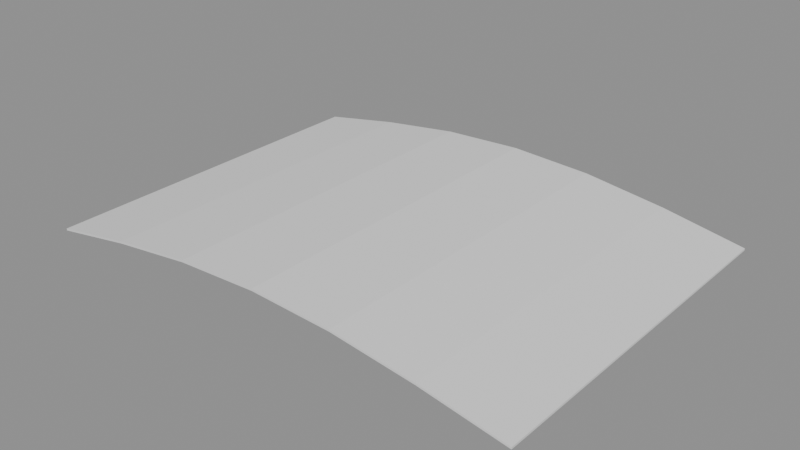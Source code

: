 # Source: orbit-shell-lod.blend  (saved by Blender 4.5.91; exported with 4.5.12 LTS)
import bpy
from mathutils import Matrix  # noqa: F401  (used for matrix-valued properties, if any)

bpy.ops.wm.read_factory_settings(use_empty=True)
scene = bpy.context.scene
scene.name = 'Scene'

# ---- meshes
me_surface_purple = bpy.data.meshes.new('surface:purple')
me_surface_purple.from_pydata([(-102.5, 75.0, 0.0), (-102.5, -75.0, 0.0), (-68.33, -75.0, 6.0), (-102.5, 75.0, 0.0), (-68.33, -75.0, 6.0), (-68.33, 75.0, 6.0), (-102.5, -75.0, -0.8), (-102.5, 75.0, -0.8), (-68.33, 75.0, 5.2), (-102.5, -75.0, -0.8), (-68.33, 75.0, 5.2), (-68.33, -75.0, 5.2), (-68.33, 75.0, 6.0), (-68.33, -75.0, 6.0), (-34.17, -75.0, 10.39), (-68.33, 75.0, 6.0), (-34.17, -75.0, 10.39), (-34.17, 75.0, 10.39), (-68.33, -75.0, 5.2), (-68.33, 75.0, 5.2), (-34.17, 75.0, 9.592), (-68.33, -75.0, 5.2), (-34.17, 75.0, 9.592), (-34.17, -75.0, 9.592), (-34.17, 75.0, 10.39), (-34.17, -75.0, 10.39), (0.0, -75.0, 12.0), (-34.17, 75.0, 10.39), (0.0, -75.0, 12.0), (0.0, 75.0, 12.0), (-34.17, -75.0, 9.592), (-34.17, 75.0, 9.592), (0.0, 75.0, 11.2), (-34.17, -75.0, 9.592), (0.0, 75.0, 11.2), (0.0, -75.0, 11.2), (0.0, 75.0, 12.0), (0.0, -75.0, 12.0), (34.17, -75.0, 10.39), (0.0, 75.0, 12.0), (34.17, -75.0, 10.39), (34.17, 75.0, 10.39), (0.0, -75.0, 11.2), (0.0, 75.0, 11.2), (34.17, 75.0, 9.592), (0.0, -75.0, 11.2), (34.17, 75.0, 9.592), (34.17, -75.0, 9.592), (34.17, 75.0, 10.39), (34.17, -75.0, 10.39), (68.33, -75.0, 6.0), (34.17, 75.0, 10.39), (68.33, -75.0, 6.0), (68.33, 75.0, 6.0), (34.17, -75.0, 9.592), (34.17, 75.0, 9.592), (68.33, 75.0, 5.2), (34.17, -75.0, 9.592), (68.33, 75.0, 5.2), (68.33, -75.0, 5.2), (68.33, 75.0, 6.0), (68.33, -75.0, 6.0), (102.5, -75.0, 1.47e-15), (68.33, 75.0, 6.0), (102.5, -75.0, 1.47e-15), (102.5, 75.0, 1.47e-15), (68.33, -75.0, 5.2), (68.33, 75.0, 5.2), (102.5, 75.0, -0.8), (68.33, -75.0, 5.2), (102.5, 75.0, -0.8), (102.5, -75.0, -0.8), (-102.5, 75.0, 0.0), (-102.5, 75.0, -0.8), (-102.5, -75.0, -0.8), (-102.5, 75.0, 0.0), (-102.5, -75.0, -0.8), (-102.5, -75.0, 0.0), (102.5, -75.0, 1.47e-15), (102.5, -75.0, -0.8), (102.5, 75.0, -0.8), (102.5, -75.0, 1.47e-15), (102.5, 75.0, -0.8), (102.5, 75.0, 1.47e-15)], [], [(0, 1, 2), (3, 4, 5), (6, 7, 8), (9, 10, 11), (12, 13, 14), (15, 16, 17), (18, 19, 20), (21, 22, 23), (24, 25, 26), (27, 28, 29), (30, 31, 32), (33, 34, 35), (36, 37, 38), (39, 40, 41), (42, 43, 44), (45, 46, 47), (48, 49, 50), (51, 52, 53), (54, 55, 56), (57, 58, 59), (60, 61, 62), (63, 64, 65), (66, 67, 68), (69, 70, 71), (72, 73, 74), (75, 76, 77), (78, 79, 80), (81, 82, 83)])
_uv = me_surface_purple.uv_layers.new(name='UVMap')
_uv.uv.foreach_set('vector', [-25.62, 19.75, -25.62, -17.75, -17.08, -17.75, -25.62, 19.75, -17.08, -17.75, -17.08, 19.75, -25.62, -17.75, -25.62, 19.75, -17.08, 19.75, -25.62, -17.75, -17.08, 19.75, -17.08, -17.75, -17.08, 19.75, -17.08, -17.75, -8.542, -17.75, -17.08, 19.75, -8.542, -17.75, -8.542, 19.75, -17.08, -17.75, -17.08, 19.75, -8.542, 19.75, -17.08, -17.75, -8.542, 19.75, -8.542, -17.75, -8.542, 19.75, -8.542, -17.75, 0.0, -17.75, -8.542, 19.75, 0.0, -17.75, 0.0, 19.75, -8.542, -17.75, -8.542, 19.75, 0.0, 19.75, -8.542, -17.75, 0.0, 19.75, 0.0, -17.75, 0.0, 19.75, 0.0, -17.75, 8.542, -17.75, 0.0, 19.75, 8.542, -17.75, 8.542, 19.75, 0.0, -17.75, 0.0, 19.75, 8.542, 19.75, 0.0, -17.75, 8.542, 19.75, 8.542, -17.75, 8.542, 19.75, 8.542, -17.75, 17.08, -17.75, 8.542, 19.75, 17.08, -17.75, 17.08, 19.75, 8.542, -17.75, 8.542, 19.75, 17.08, 19.75, 8.542, -17.75, 17.08, 19.75, 17.08, -17.75, 17.08, 19.75, 17.08, -17.75, 25.62, -17.75, 17.08, 19.75, 25.62, -17.75, 25.62, 19.75, 17.08, -17.75, 17.08, 19.75, 25.62, 19.75, 17.08, -17.75, 25.62, 19.75, 25.62, -17.75, 0.0, 19.75, -0.2, 19.75, -0.2, -17.75, 0.0, 19.75, -0.2, -17.75, 0.0, -17.75, 3.674e-16, -17.75, -0.2, -17.75, -0.2, 19.75, 3.674e-16, -17.75, -0.2, 19.75, 3.674e-16, 19.75])
me_surface_purple.update()
me_surface_purple.normals_split_custom_set([tuple(v) for v in zip(*[iter([-0.173, 0.0, 0.9849, -0.173, 0.0, 0.9849, -0.173, 0.0, 0.9849, -0.173, 0.0, 0.9849, -0.173, 0.0, 0.9849, -0.173, 0.0, 0.9849, 0.173, 0.0, -0.9849, 0.173, 0.0, -0.9849, 0.173, 0.0, -0.9849, 0.173, 0.0, -0.9849, 0.173, 0.0, -0.9849, 0.173, 0.0, -0.9849, -0.1275, 0.0, 0.9918, -0.1275, 0.0, 0.9918, -0.1275, 0.0, 0.9918, -0.1275, 0.0, 0.9918, -0.1275, 0.0, 0.9918, -0.1275, 0.0, 0.9918, 0.1275, 0.0, -0.9918, 0.1275, 0.0, -0.9918, 0.1275, 0.0, -0.9918, 0.1275, 0.0, -0.9918, 0.1275, 0.0, -0.9918, 0.1275, 0.0, -0.9918, -0.047, 0.0, 0.9989, -0.047, 0.0, 0.9989, -0.047, 0.0, 0.9989, -0.047, 0.0, 0.9989, -0.047, 0.0, 0.9989, -0.047, 0.0, 0.9989, 0.047, 0.0, -0.9989, 0.047, 0.0, -0.9989, 0.047, 0.0, -0.9989, 0.047, 0.0, -0.9989, 0.047, 0.0, -0.9989, 0.047, 0.0, -0.9989, 0.047, 0.0, 0.9989, 0.047, 0.0, 0.9989, 0.047, 0.0, 0.9989, 0.047, 0.0, 0.9989, 0.047, 0.0, 0.9989, 0.047, 0.0, 0.9989, -0.047, 0.0, -0.9989, -0.047, 0.0, -0.9989, -0.047, 0.0, -0.9989, -0.047, 0.0, -0.9989, -0.047, 0.0, -0.9989, -0.047, 0.0, -0.9989, 0.1275, 0.0, 0.9918, 0.1275, 0.0, 0.9918, 0.1275, 0.0, 0.9918, 0.1275, 0.0, 0.9918, 0.1275, 0.0, 0.9918, 0.1275, 0.0, 0.9918, -0.1275, 0.0, -0.9918, -0.1275, 0.0, -0.9918, -0.1275, 0.0, -0.9918, -0.1275, 0.0, -0.9918, -0.1275, 0.0, -0.9918, -0.1275, 0.0, -0.9918, 0.173, 0.0, 0.9849, 0.173, 0.0, 0.9849, 0.173, 0.0, 0.9849, 0.173, 0.0, 0.9849, 0.173, 0.0, 0.9849, 0.173, 0.0, 0.9849, -0.173, 0.0, -0.9849, -0.173, 0.0, -0.9849, -0.173, 0.0, -0.9849, -0.173, 0.0, -0.9849, -0.173, 0.0, -0.9849, -0.173, 0.0, -0.9849, -1.0, 0.0, 0.0, -1.0, 0.0, 0.0, -1.0, 0.0, 0.0, -1.0, 0.0, 0.0, -1.0, 0.0, 0.0, -1.0, 0.0, 0.0, 1.0, 0.0, 0.0, 1.0, 0.0, 0.0, 1.0, 0.0, 0.0, 1.0, 0.0, 0.0, 1.0, 0.0, 0.0, 1.0, 0.0, 0.0])] * 3)])
me_surface_steel = bpy.data.meshes.new('surface:steel')
me_surface_steel.from_pydata([(-102.5, 75.0, 0.0), (-68.33, 75.0, 6.0), (-68.33, 75.0, 5.2), (-102.5, 75.0, 0.0), (-68.33, 75.0, 5.2), (-102.5, 75.0, -0.8), (-102.5, -75.0, -0.8), (-68.33, -75.0, 5.2), (-68.33, -75.0, 6.0), (-102.5, -75.0, -0.8), (-68.33, -75.0, 6.0), (-102.5, -75.0, 0.0), (-68.33, 75.0, 6.0), (-34.17, 75.0, 10.39), (-34.17, 75.0, 9.592), (-68.33, 75.0, 6.0), (-34.17, 75.0, 9.592), (-68.33, 75.0, 5.2), (-68.33, -75.0, 5.2), (-34.17, -75.0, 9.592), (-34.17, -75.0, 10.39), (-68.33, -75.0, 5.2), (-34.17, -75.0, 10.39), (-68.33, -75.0, 6.0), (-34.17, 75.0, 10.39), (0.0, 75.0, 12.0), (0.0, 75.0, 11.2), (-34.17, 75.0, 10.39), (0.0, 75.0, 11.2), (-34.17, 75.0, 9.592), (-34.17, -75.0, 9.592), (0.0, -75.0, 11.2), (0.0, -75.0, 12.0), (-34.17, -75.0, 9.592), (0.0, -75.0, 12.0), (-34.17, -75.0, 10.39), (0.0, 75.0, 12.0), (34.17, 75.0, 10.39), (34.17, 75.0, 9.592), (0.0, 75.0, 12.0), (34.17, 75.0, 9.592), (0.0, 75.0, 11.2), (0.0, -75.0, 11.2), (34.17, -75.0, 9.592), (34.17, -75.0, 10.39), (0.0, -75.0, 11.2), (34.17, -75.0, 10.39), (0.0, -75.0, 12.0), (34.17, 75.0, 10.39), (68.33, 75.0, 6.0), (68.33, 75.0, 5.2), (34.17, 75.0, 10.39), (68.33, 75.0, 5.2), (34.17, 75.0, 9.592), (34.17, -75.0, 9.592), (68.33, -75.0, 5.2), (68.33, -75.0, 6.0), (34.17, -75.0, 9.592), (68.33, -75.0, 6.0), (34.17, -75.0, 10.39), (68.33, 75.0, 6.0), (102.5, 75.0, 1.47e-15), (102.5, 75.0, -0.8), (68.33, 75.0, 6.0), (102.5, 75.0, -0.8), (68.33, 75.0, 5.2), (68.33, -75.0, 5.2), (102.5, -75.0, -0.8), (102.5, -75.0, 1.47e-15), (68.33, -75.0, 5.2), (102.5, -75.0, 1.47e-15), (68.33, -75.0, 6.0)], [], [(0, 1, 2), (3, 4, 5), (6, 7, 8), (9, 10, 11), (12, 13, 14), (15, 16, 17), (18, 19, 20), (21, 22, 23), (24, 25, 26), (27, 28, 29), (30, 31, 32), (33, 34, 35), (36, 37, 38), (39, 40, 41), (42, 43, 44), (45, 46, 47), (48, 49, 50), (51, 52, 53), (54, 55, 56), (57, 58, 59), (60, 61, 62), (63, 64, 65), (66, 67, 68), (69, 70, 71)])
_uv = me_surface_steel.uv_layers.new(name='UVMap')
_uv.uv.foreach_set('vector', [-25.62, 1.0, -17.08, -0.5, -17.08, -0.3, -25.62, 1.0, -17.08, -0.3, -25.62, 1.2, -25.62, 1.2, -17.08, -0.3, -17.08, -0.5, -25.62, 1.2, -17.08, -0.5, -25.62, 1.0, -17.08, -0.5, -8.542, -1.598, -8.542, -1.398, -17.08, -0.5, -8.542, -1.398, -17.08, -0.3, -17.08, -0.3, -8.542, -1.398, -8.542, -1.598, -17.08, -0.3, -8.542, -1.598, -17.08, -0.5, -8.542, -1.598, 0.0, -2.0, 0.0, -1.8, -8.542, -1.598, 0.0, -1.8, -8.542, -1.398, -8.542, -1.398, 0.0, -1.8, 0.0, -2.0, -8.542, -1.398, 0.0, -2.0, -8.542, -1.598, 0.0, -2.0, 8.542, -1.598, 8.542, -1.398, 0.0, -2.0, 8.542, -1.398, 0.0, -1.8, 0.0, -1.8, 8.542, -1.398, 8.542, -1.598, 0.0, -1.8, 8.542, -1.598, 0.0, -2.0, 8.542, -1.598, 17.08, -0.5, 17.08, -0.3, 8.542, -1.598, 17.08, -0.3, 8.542, -1.398, 8.542, -1.398, 17.08, -0.3, 17.08, -0.5, 8.542, -1.398, 17.08, -0.5, 8.542, -1.598, 17.08, -0.5, 25.62, 1.0, 25.62, 1.2, 17.08, -0.5, 25.62, 1.2, 17.08, -0.3, 17.08, -0.3, 25.62, 1.2, 25.62, 1.0, 17.08, -0.3, 25.62, 1.0, 17.08, -0.5])
me_surface_steel.update()
me_surface_steel.normals_split_custom_set([tuple(v) for v in zip(*[iter([0.0, 1.0, 0.0, 0.0, 1.0, 0.0, 0.0, 1.0, 0.0, 0.0, 1.0, 0.0, 0.0, 1.0, 0.0, 0.0, 1.0, 0.0, 0.0, -1.0, 0.0, 0.0, -1.0, 0.0, 0.0, -1.0, 0.0, 0.0, -1.0, 0.0, 0.0, -1.0, 0.0, 0.0, -1.0, 0.0, 0.0, 1.0, 0.0, 0.0, 1.0, 0.0, 0.0, 1.0, 0.0, 0.0, 1.0, 0.0, 0.0, 1.0, 0.0, 0.0, 1.0, 0.0, 0.0, -1.0, 0.0, 0.0, -1.0, 0.0, 0.0, -1.0, 0.0, 0.0, -1.0, 0.0, 0.0, -1.0, 0.0, 0.0, -1.0, 0.0, 0.0, 1.0, 0.0, 0.0, 1.0, 0.0, 0.0, 1.0, 0.0, 0.0, 1.0, 0.0, 0.0, 1.0, 0.0, 0.0, 1.0, 0.0, 0.0, -1.0, 0.0, 0.0, -1.0, 0.0, 0.0, -1.0, 0.0, 0.0, -1.0, 0.0, 0.0, -1.0, 0.0, 0.0, -1.0, 0.0, 0.0, 1.0, 0.0, 0.0, 1.0, 0.0, 0.0, 1.0, 0.0, 0.0, 1.0, 0.0, 0.0, 1.0, 0.0, 0.0, 1.0, 0.0, 0.0, -1.0, 0.0, 0.0, -1.0, 0.0, 0.0, -1.0, 0.0, 0.0, -1.0, 0.0, 0.0, -1.0, 0.0, 0.0, -1.0, 0.0, 0.0, 1.0, 0.0, 0.0, 1.0, 0.0, 0.0, 1.0, 0.0, 0.0, 1.0, 0.0, 0.0, 1.0, 0.0, 0.0, 1.0, 0.0, 0.0, -1.0, 0.0, 0.0, -1.0, 0.0, 0.0, -1.0, 0.0, 0.0, -1.0, 0.0, 0.0, -1.0, 0.0, 0.0, -1.0, 0.0, 0.0, 1.0, 0.0, 0.0, 1.0, 0.0, 0.0, 1.0, 0.0, 0.0, 1.0, 0.0, 0.0, 1.0, 0.0, 0.0, 1.0, 0.0, 0.0, -1.0, 0.0, 0.0, -1.0, 0.0, 0.0, -1.0, 0.0, 0.0, -1.0, 0.0, 0.0, -1.0, 0.0, 0.0, -1.0, 0.0])] * 3)])

# ---- objects
ob_surface_purple = bpy.data.objects.new('surface:purple', me_surface_purple)
ob_surface_steel = bpy.data.objects.new('surface:steel', me_surface_steel)

# ---- transforms, parenting, visibility, modifiers, constraints
ob_surface_purple.location = (0.0, 0.0, 0.0)
ob_surface_purple.rotation_mode = 'QUATERNION'
ob_surface_purple.rotation_quaternion = (1.0, 0.0, 0.0, 0.0)
ob_surface_steel.location = (0.0, 0.0, 0.0)
ob_surface_steel.rotation_mode = 'QUATERNION'
ob_surface_steel.rotation_quaternion = (1.0, 0.0, 0.0, 0.0)

# ---- collection membership
scene.collection.objects.link(ob_surface_purple)
scene.collection.objects.link(ob_surface_steel)

# ---- scene / render settings (as saved in the file)
scene.frame_start = 1; scene.frame_end = 250; scene.frame_set(1)
scene.render.engine = 'BLENDER_EEVEE_NEXT'
bpy.context.view_layer.update()

# ---- added for rendering (the .blend has no active camera and no usable light): camera, sun + grey world if the file has none
cam_auto = bpy.data.cameras.new('AutoCamera')
cam_auto.lens = 50.0
cam_auto.sensor_width = 36.0
cam_auto.clip_end = 4129.88
ob_auto_camera = bpy.data.objects.new('AutoCamera', cam_auto)
scene.collection.objects.link(ob_auto_camera)
ob_auto_camera.location = (235.322, -282.386, 193.857)
ob_auto_camera.rotation_euler = (1.09748, -7.21219e-08, 0.694738)
scene.camera = ob_auto_camera
light_auto_sun = bpy.data.lights.new('AutoSun', 'SUN')
light_auto_sun.energy = 3.0
light_auto_sun.angle = 0.0523599
ob_auto_sun = bpy.data.objects.new('AutoSun', light_auto_sun)
scene.collection.objects.link(ob_auto_sun)
ob_auto_sun.rotation_euler = (0.872665, 0.174533, 0.523599)
if scene.world is None:
    world_auto = bpy.data.worlds.new('AutoWorld')
    world_auto.color = (0.3, 0.3, 0.3)
    scene.world = world_auto
bpy.context.view_layer.update()
